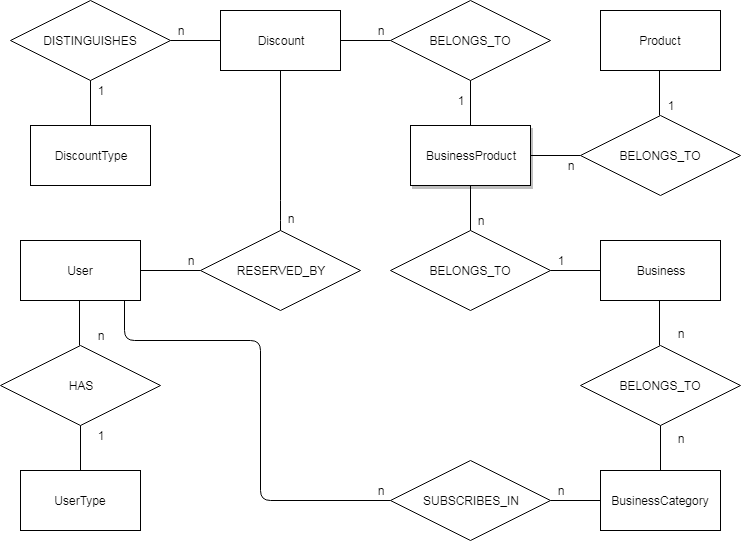

The diagram above was exported from draw.io. Its source (the exported page's mxGraphModel, read from the mxfile embedded in the PNG):
<mxGraphModel dx="3514" dy="1417" grid="1" gridSize="10" guides="1" tooltips="1" connect="1" arrows="1" fold="1" page="1" pageScale="1" pageWidth="1100" pageHeight="850" background="#ffffff" math="0" shadow="0">
  <root>
    <mxCell id="0" />
    <mxCell id="1" parent="0" />
    <mxCell id="DmObCJpE1WmGGe-0LTM_-1" value="User" style="rounded=0;whiteSpace=wrap;html=1;" vertex="1" parent="1">
      <mxGeometry x="-1160" y="-370" width="120" height="60" as="geometry" />
    </mxCell>
    <mxCell id="DmObCJpE1WmGGe-0LTM_-2" value="UserType&lt;br&gt;" style="rounded=0;whiteSpace=wrap;html=1;" vertex="1" parent="1">
      <mxGeometry x="-1160" y="-140" width="120" height="60" as="geometry" />
    </mxCell>
    <mxCell id="DmObCJpE1WmGGe-0LTM_-3" value="Business&lt;br&gt;" style="rounded=0;whiteSpace=wrap;html=1;" vertex="1" parent="1">
      <mxGeometry x="-580" y="-370" width="120" height="60" as="geometry" />
    </mxCell>
    <mxCell id="DmObCJpE1WmGGe-0LTM_-4" value="BusinessCategory&lt;br&gt;" style="rounded=0;whiteSpace=wrap;html=1;" vertex="1" parent="1">
      <mxGeometry x="-580" y="-140" width="120" height="60" as="geometry" />
    </mxCell>
    <mxCell id="DmObCJpE1WmGGe-0LTM_-6" value="Discount" style="rounded=0;whiteSpace=wrap;html=1;" vertex="1" parent="1">
      <mxGeometry x="-960" y="-600" width="120" height="60" as="geometry" />
    </mxCell>
    <mxCell id="DmObCJpE1WmGGe-0LTM_-8" value="Product&lt;br&gt;" style="rounded=0;whiteSpace=wrap;html=1;" vertex="1" parent="1">
      <mxGeometry x="-580" y="-600" width="120" height="60" as="geometry" />
    </mxCell>
    <mxCell id="DmObCJpE1WmGGe-0LTM_-9" value="DiscountType&lt;br&gt;" style="rounded=0;whiteSpace=wrap;html=1;" vertex="1" parent="1">
      <mxGeometry x="-1150" y="-485" width="120" height="60" as="geometry" />
    </mxCell>
    <mxCell id="DmObCJpE1WmGGe-0LTM_-11" value="HAS" style="rhombus;whiteSpace=wrap;html=1;" vertex="1" parent="1">
      <mxGeometry x="-1180" y="-265" width="160" height="80" as="geometry" />
    </mxCell>
    <mxCell id="DmObCJpE1WmGGe-0LTM_-14" value="" style="endArrow=none;html=1;exitX=0.5;exitY=0;exitDx=0;exitDy=0;entryX=0.5;entryY=1;entryDx=0;entryDy=0;" edge="1" parent="1" target="DmObCJpE1WmGGe-0LTM_-11">
      <mxGeometry width="50" height="50" relative="1" as="geometry">
        <mxPoint x="-1100" y="-140" as="sourcePoint" />
        <mxPoint x="-1100" y="-180" as="targetPoint" />
      </mxGeometry>
    </mxCell>
    <mxCell id="DmObCJpE1WmGGe-0LTM_-15" value="" style="endArrow=none;html=1;exitX=0.5;exitY=0;exitDx=0;exitDy=0;entryX=0.5;entryY=1;entryDx=0;entryDy=0;" edge="1" parent="1">
      <mxGeometry width="50" height="50" relative="1" as="geometry">
        <mxPoint x="-1101" y="-265" as="sourcePoint" />
        <mxPoint x="-1101" y="-310" as="targetPoint" />
      </mxGeometry>
    </mxCell>
    <mxCell id="DmObCJpE1WmGGe-0LTM_-16" value="1" style="text;html=1;strokeColor=none;fillColor=none;align=center;verticalAlign=middle;whiteSpace=wrap;rounded=0;" vertex="1" parent="1">
      <mxGeometry x="-1100" y="-185" width="40" height="20" as="geometry" />
    </mxCell>
    <mxCell id="DmObCJpE1WmGGe-0LTM_-17" value="n" style="text;html=1;strokeColor=none;fillColor=none;align=center;verticalAlign=middle;whiteSpace=wrap;rounded=0;" vertex="1" parent="1">
      <mxGeometry x="-1100" y="-285" width="40" height="20" as="geometry" />
    </mxCell>
    <mxCell id="DmObCJpE1WmGGe-0LTM_-21" value="BELONGS_TO" style="rhombus;whiteSpace=wrap;html=1;" vertex="1" parent="1">
      <mxGeometry x="-600" y="-265" width="160" height="80" as="geometry" />
    </mxCell>
    <mxCell id="DmObCJpE1WmGGe-0LTM_-22" value="" style="endArrow=none;html=1;exitX=0.5;exitY=0;exitDx=0;exitDy=0;entryX=0.5;entryY=1;entryDx=0;entryDy=0;" edge="1" parent="1" target="DmObCJpE1WmGGe-0LTM_-21">
      <mxGeometry width="50" height="50" relative="1" as="geometry">
        <mxPoint x="-520" y="-140" as="sourcePoint" />
        <mxPoint x="-520" y="-180" as="targetPoint" />
      </mxGeometry>
    </mxCell>
    <mxCell id="DmObCJpE1WmGGe-0LTM_-23" value="" style="endArrow=none;html=1;exitX=0.5;exitY=0;exitDx=0;exitDy=0;entryX=0.5;entryY=1;entryDx=0;entryDy=0;" edge="1" parent="1">
      <mxGeometry width="50" height="50" relative="1" as="geometry">
        <mxPoint x="-521" y="-265" as="sourcePoint" />
        <mxPoint x="-521" y="-310" as="targetPoint" />
      </mxGeometry>
    </mxCell>
    <mxCell id="DmObCJpE1WmGGe-0LTM_-24" value="n" style="text;html=1;strokeColor=none;fillColor=none;align=center;verticalAlign=middle;whiteSpace=wrap;rounded=0;" vertex="1" parent="1">
      <mxGeometry x="-520" y="-287.5" width="40" height="20" as="geometry" />
    </mxCell>
    <mxCell id="DmObCJpE1WmGGe-0LTM_-25" value="n" style="text;html=1;strokeColor=none;fillColor=none;align=center;verticalAlign=middle;whiteSpace=wrap;rounded=0;" vertex="1" parent="1">
      <mxGeometry x="-520" y="-182.5" width="40" height="20" as="geometry" />
    </mxCell>
    <mxCell id="DmObCJpE1WmGGe-0LTM_-27" value="BELONGS_TO" style="rhombus;whiteSpace=wrap;html=1;" vertex="1" parent="1">
      <mxGeometry x="-790" y="-380" width="160" height="80" as="geometry" />
    </mxCell>
    <mxCell id="DmObCJpE1WmGGe-0LTM_-28" value="" style="endArrow=none;html=1;exitX=0;exitY=0.5;exitDx=0;exitDy=0;entryX=1;entryY=0.5;entryDx=0;entryDy=0;" edge="1" parent="1" target="DmObCJpE1WmGGe-0LTM_-27" source="DmObCJpE1WmGGe-0LTM_-3">
      <mxGeometry width="50" height="50" relative="1" as="geometry">
        <mxPoint x="-520" y="-370" as="sourcePoint" />
        <mxPoint x="-520" y="-410" as="targetPoint" />
      </mxGeometry>
    </mxCell>
    <mxCell id="DmObCJpE1WmGGe-0LTM_-29" value="" style="endArrow=none;html=1;exitX=0.5;exitY=0;exitDx=0;exitDy=0;entryX=0.5;entryY=1;entryDx=0;entryDy=0;" edge="1" parent="1">
      <mxGeometry width="50" height="50" relative="1" as="geometry">
        <mxPoint x="-521" y="-495" as="sourcePoint" />
        <mxPoint x="-521" y="-540" as="targetPoint" />
      </mxGeometry>
    </mxCell>
    <mxCell id="DmObCJpE1WmGGe-0LTM_-30" value="1" style="text;html=1;strokeColor=none;fillColor=none;align=center;verticalAlign=middle;whiteSpace=wrap;rounded=0;" vertex="1" parent="1">
      <mxGeometry x="-530" y="-515" width="40" height="20" as="geometry" />
    </mxCell>
    <mxCell id="DmObCJpE1WmGGe-0LTM_-31" value="1" style="text;html=1;strokeColor=none;fillColor=none;align=center;verticalAlign=middle;whiteSpace=wrap;rounded=0;" vertex="1" parent="1">
      <mxGeometry x="-640" y="-360" width="40" height="20" as="geometry" />
    </mxCell>
    <mxCell id="DmObCJpE1WmGGe-0LTM_-32" value="BELONGS_TO" style="rhombus;whiteSpace=wrap;html=1;" vertex="1" parent="1">
      <mxGeometry x="-790" y="-610" width="160" height="80" as="geometry" />
    </mxCell>
    <mxCell id="DmObCJpE1WmGGe-0LTM_-37" value="" style="endArrow=none;html=1;exitX=0.5;exitY=1;exitDx=0;exitDy=0;entryX=0.5;entryY=0;entryDx=0;entryDy=0;" edge="1" parent="1" source="DmObCJpE1WmGGe-0LTM_-32" target="DmObCJpE1WmGGe-0LTM_-69">
      <mxGeometry width="50" height="50" relative="1" as="geometry">
        <mxPoint x="-600" y="-567" as="sourcePoint" />
        <mxPoint x="-710" y="-490" as="targetPoint" />
        <Array as="points" />
      </mxGeometry>
    </mxCell>
    <mxCell id="DmObCJpE1WmGGe-0LTM_-39" value="" style="endArrow=none;html=1;exitX=1;exitY=0.5;exitDx=0;exitDy=0;entryX=0;entryY=0.5;entryDx=0;entryDy=0;" edge="1" parent="1">
      <mxGeometry width="50" height="50" relative="1" as="geometry">
        <mxPoint x="-840" y="-570" as="sourcePoint" />
        <mxPoint x="-790" y="-570" as="targetPoint" />
      </mxGeometry>
    </mxCell>
    <mxCell id="DmObCJpE1WmGGe-0LTM_-40" value="DISTINGUISHES" style="rhombus;whiteSpace=wrap;html=1;" vertex="1" parent="1">
      <mxGeometry x="-1170" y="-610" width="160" height="80" as="geometry" />
    </mxCell>
    <mxCell id="DmObCJpE1WmGGe-0LTM_-41" value="" style="endArrow=none;html=1;exitX=1;exitY=0.5;exitDx=0;exitDy=0;entryX=0;entryY=0.5;entryDx=0;entryDy=0;" edge="1" parent="1" source="DmObCJpE1WmGGe-0LTM_-40">
      <mxGeometry width="50" height="50" relative="1" as="geometry">
        <mxPoint x="-980" y="-567" as="sourcePoint" />
        <mxPoint x="-960" y="-570" as="targetPoint" />
      </mxGeometry>
    </mxCell>
    <mxCell id="DmObCJpE1WmGGe-0LTM_-42" value="" style="endArrow=none;html=1;entryX=0.5;entryY=1;entryDx=0;entryDy=0;" edge="1" parent="1" source="DmObCJpE1WmGGe-0LTM_-9" target="DmObCJpE1WmGGe-0LTM_-40">
      <mxGeometry width="50" height="50" relative="1" as="geometry">
        <mxPoint x="-1120" y="-510.5" as="sourcePoint" />
        <mxPoint x="-1070" y="-510.5" as="targetPoint" />
      </mxGeometry>
    </mxCell>
    <mxCell id="DmObCJpE1WmGGe-0LTM_-43" value="n" style="text;html=1;strokeColor=none;fillColor=none;align=center;verticalAlign=middle;whiteSpace=wrap;rounded=0;" vertex="1" parent="1">
      <mxGeometry x="-1020" y="-590" width="40" height="20" as="geometry" />
    </mxCell>
    <mxCell id="DmObCJpE1WmGGe-0LTM_-44" value="1" style="text;html=1;strokeColor=none;fillColor=none;align=center;verticalAlign=middle;whiteSpace=wrap;rounded=0;" vertex="1" parent="1">
      <mxGeometry x="-1100" y="-530" width="40" height="20" as="geometry" />
    </mxCell>
    <mxCell id="DmObCJpE1WmGGe-0LTM_-45" value="1" style="text;html=1;strokeColor=none;fillColor=none;align=center;verticalAlign=middle;whiteSpace=wrap;rounded=0;" vertex="1" parent="1">
      <mxGeometry x="-740" y="-520" width="40" height="20" as="geometry" />
    </mxCell>
    <mxCell id="DmObCJpE1WmGGe-0LTM_-46" value="n" style="text;html=1;strokeColor=none;fillColor=none;align=center;verticalAlign=middle;whiteSpace=wrap;rounded=0;" vertex="1" parent="1">
      <mxGeometry x="-820" y="-590" width="40" height="20" as="geometry" />
    </mxCell>
    <mxCell id="DmObCJpE1WmGGe-0LTM_-47" value="RESERVED_BY" style="rhombus;whiteSpace=wrap;html=1;" vertex="1" parent="1">
      <mxGeometry x="-980" y="-380" width="160" height="80" as="geometry" />
    </mxCell>
    <mxCell id="DmObCJpE1WmGGe-0LTM_-50" value="n" style="text;html=1;strokeColor=none;fillColor=none;align=center;verticalAlign=middle;whiteSpace=wrap;rounded=0;" vertex="1" parent="1">
      <mxGeometry x="-910" y="-402.5" width="40" height="20" as="geometry" />
    </mxCell>
    <mxCell id="DmObCJpE1WmGGe-0LTM_-51" value="n" style="text;html=1;strokeColor=none;fillColor=none;align=center;verticalAlign=middle;whiteSpace=wrap;rounded=0;" vertex="1" parent="1">
      <mxGeometry x="-1010" y="-360" width="40" height="20" as="geometry" />
    </mxCell>
    <mxCell id="DmObCJpE1WmGGe-0LTM_-52" value="SUBSCRIBES_IN" style="rhombus;whiteSpace=wrap;html=1;" vertex="1" parent="1">
      <mxGeometry x="-790" y="-150" width="160" height="80" as="geometry" />
    </mxCell>
    <mxCell id="DmObCJpE1WmGGe-0LTM_-53" value="" style="endArrow=none;html=1;exitX=1;exitY=0.5;exitDx=0;exitDy=0;entryX=0;entryY=0.5;entryDx=0;entryDy=0;" edge="1" parent="1" source="DmObCJpE1WmGGe-0LTM_-52">
      <mxGeometry width="50" height="50" relative="1" as="geometry">
        <mxPoint x="-600" y="-107" as="sourcePoint" />
        <mxPoint x="-580" y="-110" as="targetPoint" />
      </mxGeometry>
    </mxCell>
    <mxCell id="DmObCJpE1WmGGe-0LTM_-54" value="" style="endArrow=none;html=1;entryX=0;entryY=0.5;entryDx=0;entryDy=0;" edge="1" parent="1">
      <mxGeometry width="50" height="50" relative="1" as="geometry">
        <mxPoint x="-1056" y="-310" as="sourcePoint" />
        <mxPoint x="-790" y="-110" as="targetPoint" />
        <Array as="points">
          <mxPoint x="-1056" y="-270" />
          <mxPoint x="-920" y="-270" />
          <mxPoint x="-920" y="-110" />
        </Array>
      </mxGeometry>
    </mxCell>
    <mxCell id="DmObCJpE1WmGGe-0LTM_-55" value="n" style="text;html=1;strokeColor=none;fillColor=none;align=center;verticalAlign=middle;whiteSpace=wrap;rounded=0;" vertex="1" parent="1">
      <mxGeometry x="-640" y="-130" width="40" height="20" as="geometry" />
    </mxCell>
    <mxCell id="DmObCJpE1WmGGe-0LTM_-56" value="n" style="text;html=1;strokeColor=none;fillColor=none;align=center;verticalAlign=middle;whiteSpace=wrap;rounded=0;" vertex="1" parent="1">
      <mxGeometry x="-820" y="-130" width="40" height="20" as="geometry" />
    </mxCell>
    <mxCell id="DmObCJpE1WmGGe-0LTM_-57" value="" style="endArrow=none;html=1;exitX=0.5;exitY=0;exitDx=0;exitDy=0;entryX=0.5;entryY=1;entryDx=0;entryDy=0;" edge="1" parent="1" source="DmObCJpE1WmGGe-0LTM_-47" target="DmObCJpE1WmGGe-0LTM_-6">
      <mxGeometry width="50" height="50" relative="1" as="geometry">
        <mxPoint x="-935" y="-380" as="sourcePoint" />
        <mxPoint x="-885" y="-430" as="targetPoint" />
        <Array as="points">
          <mxPoint x="-900" y="-400" />
        </Array>
      </mxGeometry>
    </mxCell>
    <mxCell id="DmObCJpE1WmGGe-0LTM_-60" value="" style="endArrow=none;html=1;exitX=1;exitY=0.5;exitDx=0;exitDy=0;" edge="1" parent="1" source="DmObCJpE1WmGGe-0LTM_-1">
      <mxGeometry width="50" height="50" relative="1" as="geometry">
        <mxPoint x="-1030" y="-290" as="sourcePoint" />
        <mxPoint x="-980" y="-340" as="targetPoint" />
      </mxGeometry>
    </mxCell>
    <mxCell id="DmObCJpE1WmGGe-0LTM_-69" value="BusinessProduct" style="rounded=0;whiteSpace=wrap;html=1;shadow=1;" vertex="1" parent="1">
      <mxGeometry x="-770" y="-485" width="120" height="60" as="geometry" />
    </mxCell>
    <mxCell id="DmObCJpE1WmGGe-0LTM_-71" value="BELONGS_TO" style="rhombus;whiteSpace=wrap;html=1;" vertex="1" parent="1">
      <mxGeometry x="-600" y="-495" width="160" height="80" as="geometry" />
    </mxCell>
    <mxCell id="DmObCJpE1WmGGe-0LTM_-72" value="" style="endArrow=none;html=1;entryX=1;entryY=0.5;entryDx=0;entryDy=0;" edge="1" parent="1" target="DmObCJpE1WmGGe-0LTM_-69">
      <mxGeometry width="50" height="50" relative="1" as="geometry">
        <mxPoint x="-600" y="-455" as="sourcePoint" />
        <mxPoint x="-625" y="-456" as="targetPoint" />
      </mxGeometry>
    </mxCell>
    <mxCell id="DmObCJpE1WmGGe-0LTM_-73" value="" style="endArrow=none;html=1;exitX=0.5;exitY=0;exitDx=0;exitDy=0;entryX=0.5;entryY=1;entryDx=0;entryDy=0;" edge="1" parent="1" source="DmObCJpE1WmGGe-0LTM_-27" target="DmObCJpE1WmGGe-0LTM_-69">
      <mxGeometry width="50" height="50" relative="1" as="geometry">
        <mxPoint x="-695" y="-403" as="sourcePoint" />
        <mxPoint x="-725" y="-403" as="targetPoint" />
      </mxGeometry>
    </mxCell>
    <mxCell id="DmObCJpE1WmGGe-0LTM_-74" value="n" style="text;html=1;strokeColor=none;fillColor=none;align=center;verticalAlign=middle;whiteSpace=wrap;rounded=0;" vertex="1" parent="1">
      <mxGeometry x="-720" y="-400" width="40" height="20" as="geometry" />
    </mxCell>
    <mxCell id="DmObCJpE1WmGGe-0LTM_-75" value="n" style="text;html=1;strokeColor=none;fillColor=none;align=center;verticalAlign=middle;whiteSpace=wrap;rounded=0;" vertex="1" parent="1">
      <mxGeometry x="-630" y="-455" width="40" height="20" as="geometry" />
    </mxCell>
  </root>
</mxGraphModel>